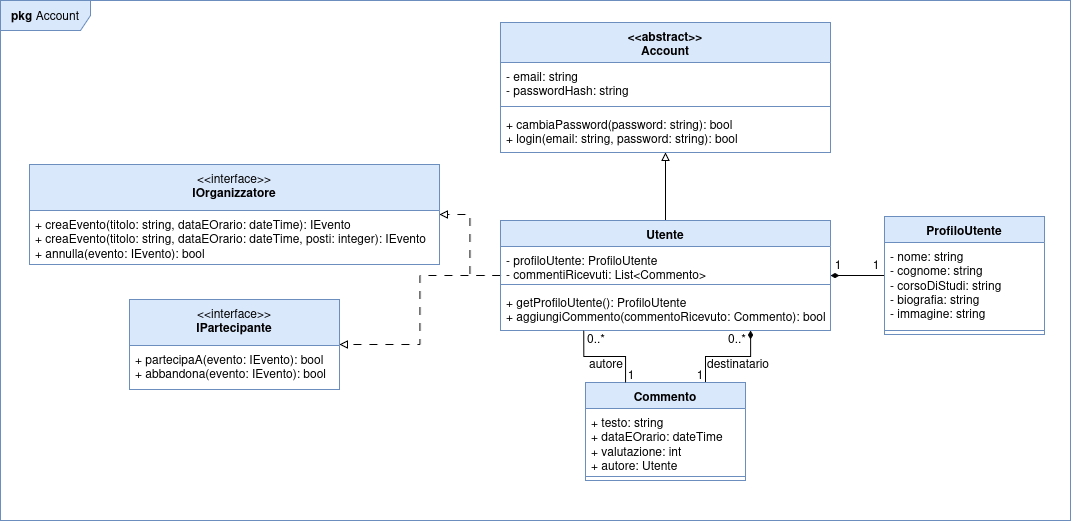

The diagram above was exported from draw.io. Its source (the exported page's mxGraphModel, read from the mxfile embedded in the PNG):
<mxGraphModel dx="2248" dy="677" grid="1" gridSize="10" guides="1" tooltips="1" connect="1" arrows="1" fold="1" page="1" pageScale="1" pageWidth="850" pageHeight="1100" math="0" shadow="0">
  <root>
    <mxCell id="0" />
    <mxCell id="1" parent="0" />
    <mxCell id="bdZTmUQMcdAo9xIiWBu8-44" edge="1" parent="1" source="KC0jtyPna3dztwLkBWhC-5" style="edgeStyle=orthogonalEdgeStyle;rounded=0;orthogonalLoop=1;jettySize=auto;html=1;exitX=0.5;exitY=0;exitDx=0;exitDy=0;endArrow=block;endFill=0;" target="bdZTmUQMcdAo9xIiWBu8-39">
      <mxGeometry relative="1" as="geometry" />
    </mxCell>
    <mxCell id="bdZTmUQMcdAo9xIiWBu8-77" edge="1" parent="1" source="KC0jtyPna3dztwLkBWhC-5" style="edgeStyle=orthogonalEdgeStyle;rounded=0;orthogonalLoop=1;jettySize=auto;html=1;exitX=0;exitY=0.5;exitDx=0;exitDy=0;endArrow=block;endFill=0;dashed=1;dashPattern=8 8;" target="bdZTmUQMcdAo9xIiWBu8-67">
      <mxGeometry relative="1" as="geometry" />
    </mxCell>
    <mxCell id="bdZTmUQMcdAo9xIiWBu8-78" edge="1" parent="1" source="KC0jtyPna3dztwLkBWhC-5" style="edgeStyle=orthogonalEdgeStyle;rounded=0;orthogonalLoop=1;jettySize=auto;html=1;endArrow=block;endFill=0;dashed=1;dashPattern=8 8;" target="bdZTmUQMcdAo9xIiWBu8-75" value="">
      <mxGeometry relative="1" as="geometry" />
    </mxCell>
    <mxCell id="KC0jtyPna3dztwLkBWhC-5" parent="1" style="swimlane;fontStyle=1;align=center;verticalAlign=top;childLayout=stackLayout;horizontal=1;startSize=26;horizontalStack=0;resizeParent=1;resizeParentMax=0;resizeLast=0;collapsible=1;marginBottom=0;whiteSpace=wrap;html=1;fillColor=#dae8fc;strokeColor=#6c8ebf;" value="&lt;div&gt;Utente&lt;/div&gt;" vertex="1">
      <mxGeometry height="110" width="330" x="260" y="310" as="geometry" />
    </mxCell>
    <mxCell id="KC0jtyPna3dztwLkBWhC-6" parent="KC0jtyPna3dztwLkBWhC-5" style="text;strokeColor=none;fillColor=none;align=left;verticalAlign=top;spacingLeft=4;spacingRight=4;overflow=hidden;rotatable=0;points=[[0,0.5],[1,0.5]];portConstraint=eastwest;whiteSpace=wrap;html=1;" value="&lt;div&gt;- profiloUtente: ProfiloUtente&lt;/div&gt;&lt;div&gt;- commentiRicevuti: List&amp;lt;Commento&amp;gt;&lt;/div&gt;" vertex="1">
      <mxGeometry height="34" width="330" y="26" as="geometry" />
    </mxCell>
    <mxCell id="KC0jtyPna3dztwLkBWhC-7" parent="KC0jtyPna3dztwLkBWhC-5" style="line;strokeWidth=1;fillColor=none;align=left;verticalAlign=middle;spacingTop=-1;spacingLeft=3;spacingRight=3;rotatable=0;labelPosition=right;points=[];portConstraint=eastwest;strokeColor=inherit;" value="" vertex="1">
      <mxGeometry height="8" width="330" y="60" as="geometry" />
    </mxCell>
    <mxCell id="KC0jtyPna3dztwLkBWhC-8" parent="KC0jtyPna3dztwLkBWhC-5" style="text;strokeColor=none;fillColor=none;align=left;verticalAlign=top;spacingLeft=4;spacingRight=4;overflow=hidden;rotatable=0;points=[[0,0.5],[1,0.5]];portConstraint=eastwest;whiteSpace=wrap;html=1;" value="&lt;div&gt;+ getProfiloUtente(): ProfiloUtente&lt;/div&gt;&lt;div&gt;+ aggiungiCommento(commentoRicevuto: Commento): bool&lt;/div&gt;" vertex="1">
      <mxGeometry height="42" width="330" y="68" as="geometry" />
    </mxCell>
    <mxCell id="bdZTmUQMcdAo9xIiWBu8-55" edge="1" parent="1" source="KC0jtyPna3dztwLkBWhC-13" style="edgeStyle=orthogonalEdgeStyle;rounded=0;orthogonalLoop=1;jettySize=auto;html=1;exitX=0.75;exitY=0;exitDx=0;exitDy=0;entryX=0.758;entryY=1;entryDx=0;entryDy=0;entryPerimeter=0;endArrow=diamondThin;endFill=1;" target="KC0jtyPna3dztwLkBWhC-8">
      <mxGeometry relative="1" as="geometry" />
    </mxCell>
    <mxCell id="KC0jtyPna3dztwLkBWhC-13" parent="1" style="swimlane;fontStyle=1;align=center;verticalAlign=top;childLayout=stackLayout;horizontal=1;startSize=26;horizontalStack=0;resizeParent=1;resizeParentMax=0;resizeLast=0;collapsible=1;marginBottom=0;whiteSpace=wrap;html=1;fillColor=#dae8fc;strokeColor=#6c8ebf;" value="&lt;div&gt;Commento&lt;/div&gt;" vertex="1">
      <mxGeometry height="98" width="160" x="345" y="472" as="geometry" />
    </mxCell>
    <mxCell id="KC0jtyPna3dztwLkBWhC-14" parent="KC0jtyPna3dztwLkBWhC-13" style="text;strokeColor=none;fillColor=none;align=left;verticalAlign=top;spacingLeft=4;spacingRight=4;overflow=hidden;rotatable=0;points=[[0,0.5],[1,0.5]];portConstraint=eastwest;whiteSpace=wrap;html=1;" value="&lt;div&gt;+ testo: string&lt;/div&gt;&lt;div&gt;+ dataEOrario: dateTime&lt;/div&gt;&lt;div&gt;+ valutazione: int&lt;/div&gt;&lt;div&gt;+ autore: Utente&lt;/div&gt;" vertex="1">
      <mxGeometry height="64" width="160" y="26" as="geometry" />
    </mxCell>
    <mxCell id="KC0jtyPna3dztwLkBWhC-15" parent="KC0jtyPna3dztwLkBWhC-13" style="line;strokeWidth=1;fillColor=none;align=left;verticalAlign=middle;spacingTop=-1;spacingLeft=3;spacingRight=3;rotatable=0;labelPosition=right;points=[];portConstraint=eastwest;strokeColor=inherit;" value="" vertex="1">
      <mxGeometry height="8" width="160" y="90" as="geometry" />
    </mxCell>
    <mxCell id="bdZTmUQMcdAo9xIiWBu8-50" edge="1" parent="1" source="KC0jtyPna3dztwLkBWhC-17" style="edgeStyle=orthogonalEdgeStyle;rounded=0;orthogonalLoop=1;jettySize=auto;html=1;endArrow=diamondThin;endFill=1;" target="KC0jtyPna3dztwLkBWhC-5" value="">
      <mxGeometry relative="1" as="geometry" />
    </mxCell>
    <mxCell id="KC0jtyPna3dztwLkBWhC-17" parent="1" style="swimlane;fontStyle=1;align=center;verticalAlign=top;childLayout=stackLayout;horizontal=1;startSize=26;horizontalStack=0;resizeParent=1;resizeParentMax=0;resizeLast=0;collapsible=1;marginBottom=0;whiteSpace=wrap;html=1;fillColor=#dae8fc;strokeColor=#6c8ebf;" value="ProfiloUtente" vertex="1">
      <mxGeometry height="118" width="160" x="644" y="306" as="geometry" />
    </mxCell>
    <mxCell id="KC0jtyPna3dztwLkBWhC-18" parent="KC0jtyPna3dztwLkBWhC-17" style="text;strokeColor=none;fillColor=none;align=left;verticalAlign=top;spacingLeft=4;spacingRight=4;overflow=hidden;rotatable=0;points=[[0,0.5],[1,0.5]];portConstraint=eastwest;whiteSpace=wrap;html=1;" value="- nome: string&lt;div&gt;- cognome: string&lt;/div&gt;&lt;div&gt;- corsoDiStudi: string&lt;/div&gt;&lt;div&gt;- biografia: string&lt;/div&gt;&lt;div&gt;- immagine: string&lt;/div&gt;" vertex="1">
      <mxGeometry height="84" width="160" y="26" as="geometry" />
    </mxCell>
    <mxCell id="KC0jtyPna3dztwLkBWhC-19" parent="KC0jtyPna3dztwLkBWhC-17" style="line;strokeWidth=1;fillColor=none;align=left;verticalAlign=middle;spacingTop=-1;spacingLeft=3;spacingRight=3;rotatable=0;labelPosition=right;points=[];portConstraint=eastwest;strokeColor=inherit;" value="" vertex="1">
      <mxGeometry height="8" width="160" y="110" as="geometry" />
    </mxCell>
    <mxCell id="KC0jtyPna3dztwLkBWhC-53" parent="1" style="shape=umlFrame;whiteSpace=wrap;html=1;pointerEvents=0;width=90;height=30;fillColor=#dae8fc;strokeColor=#6c8ebf;" value="&lt;b&gt;pkg&lt;/b&gt;&amp;nbsp;Account" vertex="1">
      <mxGeometry height="520" width="1070" x="-240" y="90" as="geometry" />
    </mxCell>
    <mxCell id="bdZTmUQMcdAo9xIiWBu8-39" parent="1" style="swimlane;fontStyle=1;align=center;verticalAlign=top;childLayout=stackLayout;horizontal=1;startSize=40;horizontalStack=0;resizeParent=1;resizeParentMax=0;resizeLast=0;collapsible=1;marginBottom=0;whiteSpace=wrap;html=1;fillColor=#dae8fc;strokeColor=#6c8ebf;" value="&lt;div&gt;&amp;lt;&amp;lt;abstract&amp;gt;&amp;gt;&lt;/div&gt;&lt;div&gt;Account&lt;/div&gt;" vertex="1">
      <mxGeometry height="130" width="330" x="260" y="112" as="geometry" />
    </mxCell>
    <mxCell id="bdZTmUQMcdAo9xIiWBu8-40" parent="bdZTmUQMcdAo9xIiWBu8-39" style="text;strokeColor=none;fillColor=none;align=left;verticalAlign=top;spacingLeft=4;spacingRight=4;overflow=hidden;rotatable=0;points=[[0,0.5],[1,0.5]];portConstraint=eastwest;whiteSpace=wrap;html=1;" value="&lt;div&gt;- email: string&lt;/div&gt;&lt;div&gt;- passwordHash: string&lt;/div&gt;" vertex="1">
      <mxGeometry height="40" width="330" y="40" as="geometry" />
    </mxCell>
    <mxCell id="bdZTmUQMcdAo9xIiWBu8-41" parent="bdZTmUQMcdAo9xIiWBu8-39" style="line;strokeWidth=1;fillColor=none;align=left;verticalAlign=middle;spacingTop=-1;spacingLeft=3;spacingRight=3;rotatable=0;labelPosition=right;points=[];portConstraint=eastwest;strokeColor=inherit;" value="" vertex="1">
      <mxGeometry height="8" width="330" y="80" as="geometry" />
    </mxCell>
    <mxCell id="bdZTmUQMcdAo9xIiWBu8-42" parent="bdZTmUQMcdAo9xIiWBu8-39" style="text;strokeColor=none;fillColor=none;align=left;verticalAlign=top;spacingLeft=4;spacingRight=4;overflow=hidden;rotatable=0;points=[[0,0.5],[1,0.5]];portConstraint=eastwest;whiteSpace=wrap;html=1;" value="&lt;div&gt;+ cambiaPassword(password: string): bool&lt;/div&gt;&lt;div&gt;+ login(email: string, password: string): bool&lt;/div&gt;" vertex="1">
      <mxGeometry height="42" width="330" y="88" as="geometry" />
    </mxCell>
    <mxCell id="bdZTmUQMcdAo9xIiWBu8-56" edge="1" parent="1" source="KC0jtyPna3dztwLkBWhC-13" style="edgeStyle=orthogonalEdgeStyle;rounded=0;orthogonalLoop=1;jettySize=auto;html=1;exitX=0.25;exitY=0;exitDx=0;exitDy=0;entryX=0.252;entryY=1;entryDx=0;entryDy=0;entryPerimeter=0;endArrow=none;endFill=0;" target="KC0jtyPna3dztwLkBWhC-8">
      <mxGeometry relative="1" as="geometry" />
    </mxCell>
    <mxCell id="bdZTmUQMcdAo9xIiWBu8-57" parent="1" style="text;html=1;whiteSpace=wrap;strokeColor=none;fillColor=none;align=center;verticalAlign=middle;rounded=0;" value="&lt;div&gt;1&lt;/div&gt;" vertex="1">
      <mxGeometry height="27" width="60" x="568" y="340" as="geometry" />
    </mxCell>
    <mxCell id="bdZTmUQMcdAo9xIiWBu8-59" parent="1" style="text;html=1;whiteSpace=wrap;strokeColor=none;fillColor=none;align=center;verticalAlign=middle;rounded=0;" value="&lt;div&gt;1&lt;/div&gt;" vertex="1">
      <mxGeometry height="27" width="60" x="606" y="340" as="geometry" />
    </mxCell>
    <mxCell id="bdZTmUQMcdAo9xIiWBu8-61" parent="1" style="text;html=1;whiteSpace=wrap;strokeColor=none;fillColor=none;align=center;verticalAlign=middle;rounded=0;" value="destinatario" vertex="1">
      <mxGeometry height="30" width="60" x="468" y="438" as="geometry" />
    </mxCell>
    <mxCell id="bdZTmUQMcdAo9xIiWBu8-62" parent="1" style="text;html=1;whiteSpace=wrap;strokeColor=none;fillColor=none;align=center;verticalAlign=middle;rounded=0;" value="&lt;div&gt;0..*&lt;/div&gt;" vertex="1">
      <mxGeometry height="30" width="60" x="467" y="413" as="geometry" />
    </mxCell>
    <mxCell id="bdZTmUQMcdAo9xIiWBu8-63" parent="1" style="text;html=1;whiteSpace=wrap;strokeColor=none;fillColor=none;align=center;verticalAlign=middle;rounded=0;" value="&lt;div&gt;1&lt;/div&gt;" vertex="1">
      <mxGeometry height="30" width="60" x="430" y="449" as="geometry" />
    </mxCell>
    <mxCell id="bdZTmUQMcdAo9xIiWBu8-64" parent="1" style="text;html=1;whiteSpace=wrap;strokeColor=none;fillColor=none;align=center;verticalAlign=middle;rounded=0;" value="&lt;div&gt;0..*&lt;/div&gt;" vertex="1">
      <mxGeometry height="30" width="54" x="329" y="413" as="geometry" />
    </mxCell>
    <mxCell id="bdZTmUQMcdAo9xIiWBu8-65" parent="1" style="text;html=1;whiteSpace=wrap;strokeColor=none;fillColor=none;align=center;verticalAlign=middle;rounded=0;" value="&lt;div&gt;1&lt;/div&gt;" vertex="1">
      <mxGeometry height="30" width="60" x="361" y="449" as="geometry" />
    </mxCell>
    <mxCell id="bdZTmUQMcdAo9xIiWBu8-66" parent="1" style="text;html=1;whiteSpace=wrap;strokeColor=none;fillColor=none;align=center;verticalAlign=middle;rounded=0;" value="&lt;div&gt;autore&lt;/div&gt;" vertex="1">
      <mxGeometry height="30" width="60" x="336" y="438" as="geometry" />
    </mxCell>
    <mxCell id="bdZTmUQMcdAo9xIiWBu8-67" parent="1" style="swimlane;fontStyle=1;align=center;verticalAlign=top;childLayout=stackLayout;horizontal=1;startSize=46;horizontalStack=0;resizeParent=1;resizeParentMax=0;resizeLast=0;collapsible=1;marginBottom=0;whiteSpace=wrap;html=1;fillColor=#dae8fc;strokeColor=#6c8ebf;" value="&lt;div&gt;&lt;span style=&quot;font-weight: normal;&quot;&gt;&amp;lt;&amp;lt;interface&amp;gt;&amp;gt;&lt;/span&gt;&lt;/div&gt;&lt;div&gt;IOrganizzatore&lt;/div&gt;" vertex="1">
      <mxGeometry height="100" width="410" x="-211" y="254" as="geometry" />
    </mxCell>
    <mxCell id="bdZTmUQMcdAo9xIiWBu8-70" parent="bdZTmUQMcdAo9xIiWBu8-67" style="text;strokeColor=none;fillColor=none;align=left;verticalAlign=top;spacingLeft=4;spacingRight=4;overflow=hidden;rotatable=0;points=[[0,0.5],[1,0.5]];portConstraint=eastwest;whiteSpace=wrap;html=1;" value="&lt;div&gt;+ creaEvento(titolo: string, dataEOrario: dateTime): IEvento&lt;/div&gt;&lt;div&gt;+ creaEvento(titolo: string, dataEOrario: dateTime, posti: integer): IEvento&lt;/div&gt;+ annulla(evento: IEvento): bool" vertex="1">
      <mxGeometry height="54" width="410" y="46" as="geometry" />
    </mxCell>
    <mxCell id="bdZTmUQMcdAo9xIiWBu8-75" parent="1" style="swimlane;fontStyle=1;align=center;verticalAlign=top;childLayout=stackLayout;horizontal=1;startSize=46;horizontalStack=0;resizeParent=1;resizeParentMax=0;resizeLast=0;collapsible=1;marginBottom=0;whiteSpace=wrap;html=1;fillColor=#dae8fc;strokeColor=#6c8ebf;" value="&lt;div&gt;&lt;span style=&quot;font-weight: normal;&quot;&gt;&amp;lt;&amp;lt;interface&amp;gt;&amp;gt;&lt;/span&gt;&lt;/div&gt;&lt;div&gt;IPartecipante&lt;/div&gt;" vertex="1">
      <mxGeometry height="90" width="210" x="-111" y="389" as="geometry" />
    </mxCell>
    <mxCell id="bdZTmUQMcdAo9xIiWBu8-76" parent="bdZTmUQMcdAo9xIiWBu8-75" style="text;strokeColor=none;fillColor=none;align=left;verticalAlign=top;spacingLeft=4;spacingRight=4;overflow=hidden;rotatable=0;points=[[0,0.5],[1,0.5]];portConstraint=eastwest;whiteSpace=wrap;html=1;" value="&lt;div&gt;+ partecipaA(evento: IEvento): bool&lt;/div&gt;&lt;div&gt;+ abbandona(evento: IEvento): bool&lt;/div&gt;" vertex="1">
      <mxGeometry height="44" width="210" y="46" as="geometry" />
    </mxCell>
  </root>
</mxGraphModel>